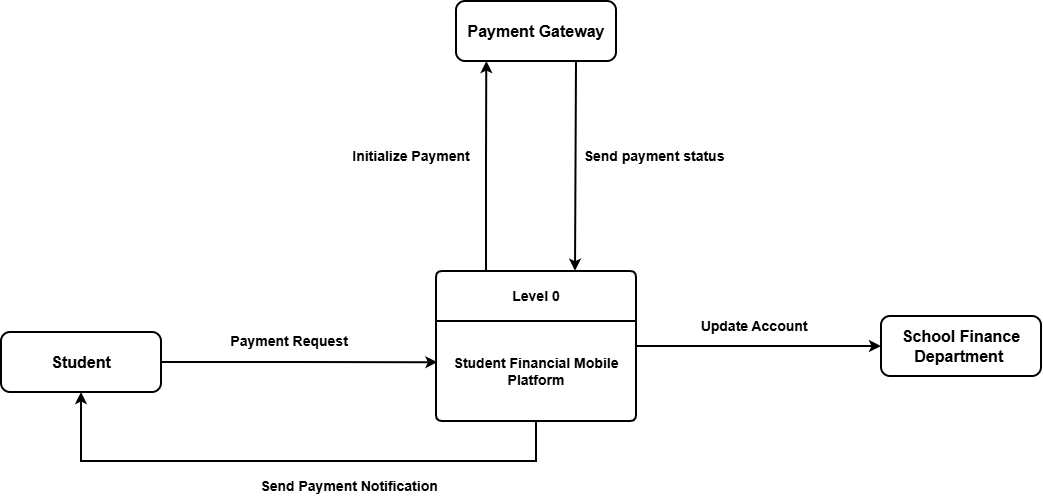

The diagram above was exported from draw.io. Its source (the exported page's mxGraphModel, read from the mxfile embedded in the PNG):
<mxGraphModel dx="1718" dy="1622" grid="1" gridSize="10" guides="1" tooltips="1" connect="1" arrows="1" fold="1" page="1" pageScale="1" pageWidth="850" pageHeight="1100" math="0" shadow="0">
  <root>
    <mxCell id="0" />
    <mxCell id="1" parent="0" />
    <mxCell id="Sd1kq7kK1C0pRh1SSkir-2" parent="1" style="swimlane;childLayout=stackLayout;horizontal=1;startSize=50;horizontalStack=0;rounded=1;fontSize=14;fontStyle=0;strokeWidth=2;resizeParent=0;resizeLast=1;shadow=0;dashed=0;align=center;arcSize=4;whiteSpace=wrap;html=1;" value="&lt;b&gt;&lt;font style=&quot;font-size: 14px;&quot;&gt;Level 0&lt;/font&gt;&lt;/b&gt;" vertex="1">
      <mxGeometry height="150" width="200" x="345" y="220" as="geometry" />
    </mxCell>
    <mxCell id="Sd1kq7kK1C0pRh1SSkir-4" parent="Sd1kq7kK1C0pRh1SSkir-2" style="text;html=1;whiteSpace=wrap;strokeColor=none;fillColor=none;align=center;verticalAlign=middle;rounded=0;" value="&lt;b&gt;&lt;font style=&quot;font-size: 14px;&quot;&gt;Student Financial Mobile Platform&lt;/font&gt;&lt;/b&gt;" vertex="1">
      <mxGeometry height="100" width="200" y="50" as="geometry" />
    </mxCell>
    <mxCell id="Sd1kq7kK1C0pRh1SSkir-5" parent="1" style="rounded=1;whiteSpace=wrap;html=1;strokeWidth=2;" value="&lt;font size=&quot;3&quot;&gt;&lt;b&gt;Student&lt;/b&gt;&lt;/font&gt;" vertex="1">
      <mxGeometry height="60" width="160" x="-90" y="281" as="geometry" />
    </mxCell>
    <mxCell id="Sd1kq7kK1C0pRh1SSkir-6" parent="1" style="rounded=1;whiteSpace=wrap;html=1;strokeWidth=2;" value="&lt;font size=&quot;3&quot;&gt;&lt;b&gt;Payment Gateway&lt;/b&gt;&lt;/font&gt;" vertex="1">
      <mxGeometry height="60" width="160" x="365" y="-50" as="geometry" />
    </mxCell>
    <mxCell id="Sd1kq7kK1C0pRh1SSkir-7" parent="1" style="rounded=1;whiteSpace=wrap;html=1;strokeWidth=2;" value="&lt;font size=&quot;3&quot;&gt;&lt;b&gt;School Finance Department&amp;nbsp;&lt;/b&gt;&lt;/font&gt;" vertex="1">
      <mxGeometry height="60" width="160" x="790" y="265" as="geometry" />
    </mxCell>
    <mxCell id="Sd1kq7kK1C0pRh1SSkir-8" edge="1" parent="1" source="Sd1kq7kK1C0pRh1SSkir-5" style="edgeStyle=orthogonalEdgeStyle;rounded=0;orthogonalLoop=1;jettySize=auto;html=1;exitX=1;exitY=0.5;exitDx=0;exitDy=0;entryX=0.007;entryY=0.412;entryDx=0;entryDy=0;entryPerimeter=0;strokeWidth=2;" target="Sd1kq7kK1C0pRh1SSkir-4">
      <mxGeometry relative="1" as="geometry" />
    </mxCell>
    <mxCell id="Sd1kq7kK1C0pRh1SSkir-9" parent="1" style="text;html=1;whiteSpace=wrap;strokeColor=none;fillColor=none;align=center;verticalAlign=middle;rounded=0;" value="&lt;b&gt;&lt;font style=&quot;font-size: 14px;&quot;&gt;Payment Request&amp;nbsp;&lt;/font&gt;&lt;/b&gt;" vertex="1">
      <mxGeometry height="30" width="140" x="130" y="275" as="geometry" />
    </mxCell>
    <mxCell id="Sd1kq7kK1C0pRh1SSkir-10" edge="1" parent="1" source="Sd1kq7kK1C0pRh1SSkir-2" style="edgeStyle=orthogonalEdgeStyle;rounded=0;orthogonalLoop=1;jettySize=auto;html=1;exitX=0.25;exitY=0;exitDx=0;exitDy=0;entryX=0.19;entryY=1;entryDx=0;entryDy=0;entryPerimeter=0;strokeWidth=2;" target="Sd1kq7kK1C0pRh1SSkir-6">
      <mxGeometry relative="1" as="geometry" />
    </mxCell>
    <mxCell id="Sd1kq7kK1C0pRh1SSkir-11" parent="1" style="text;html=1;whiteSpace=wrap;strokeColor=none;fillColor=none;align=center;verticalAlign=middle;rounded=0;" value="&lt;span style=&quot;font-size: 14px;&quot;&gt;&lt;b&gt;Initialize Payment&lt;/b&gt;&lt;/span&gt;" vertex="1">
      <mxGeometry height="30" width="140" x="250" y="90" as="geometry" />
    </mxCell>
    <mxCell id="Sd1kq7kK1C0pRh1SSkir-12" edge="1" parent="1" source="Sd1kq7kK1C0pRh1SSkir-6" style="rounded=0;orthogonalLoop=1;jettySize=auto;html=1;exitX=0.75;exitY=1;exitDx=0;exitDy=0;entryX=0.695;entryY=-0.002;entryDx=0;entryDy=0;entryPerimeter=0;strokeWidth=2;" target="Sd1kq7kK1C0pRh1SSkir-2">
      <mxGeometry relative="1" as="geometry" />
    </mxCell>
    <mxCell id="Sd1kq7kK1C0pRh1SSkir-13" parent="1" style="text;html=1;whiteSpace=wrap;strokeColor=none;fillColor=none;align=center;verticalAlign=middle;rounded=0;" value="&lt;span style=&quot;font-size: 14px;&quot;&gt;&lt;b&gt;Send payment status&amp;nbsp;&lt;/b&gt;&lt;/span&gt;" vertex="1">
      <mxGeometry height="30" width="150" x="490" y="90" as="geometry" />
    </mxCell>
    <mxCell id="Sd1kq7kK1C0pRh1SSkir-14" edge="1" parent="1" source="Sd1kq7kK1C0pRh1SSkir-4" style="edgeStyle=orthogonalEdgeStyle;rounded=0;orthogonalLoop=1;jettySize=auto;html=1;exitX=1;exitY=0.25;exitDx=0;exitDy=0;entryX=0;entryY=0.5;entryDx=0;entryDy=0;strokeWidth=2;" target="Sd1kq7kK1C0pRh1SSkir-7">
      <mxGeometry relative="1" as="geometry" />
    </mxCell>
    <mxCell id="Sd1kq7kK1C0pRh1SSkir-15" parent="1" style="text;html=1;whiteSpace=wrap;strokeColor=none;fillColor=none;align=center;verticalAlign=middle;rounded=0;" value="&lt;span style=&quot;font-size: 14px;&quot;&gt;&lt;b&gt;Update Account&amp;nbsp;&lt;/b&gt;&lt;/span&gt;" vertex="1">
      <mxGeometry height="30" width="150" x="590" y="260" as="geometry" />
    </mxCell>
    <mxCell id="Sd1kq7kK1C0pRh1SSkir-16" edge="1" parent="1" source="Sd1kq7kK1C0pRh1SSkir-4" style="edgeStyle=orthogonalEdgeStyle;rounded=0;orthogonalLoop=1;jettySize=auto;html=1;exitX=0.5;exitY=1;exitDx=0;exitDy=0;entryX=0.5;entryY=1;entryDx=0;entryDy=0;strokeWidth=2;" target="Sd1kq7kK1C0pRh1SSkir-5">
      <mxGeometry relative="1" as="geometry">
        <Array as="points">
          <mxPoint x="445" y="410" />
          <mxPoint x="-10" y="410" />
        </Array>
      </mxGeometry>
    </mxCell>
    <mxCell id="Sd1kq7kK1C0pRh1SSkir-17" parent="1" style="text;html=1;whiteSpace=wrap;strokeColor=none;fillColor=none;align=center;verticalAlign=middle;rounded=0;" value="&lt;b&gt;&lt;font style=&quot;font-size: 14px;&quot;&gt;Send Payment Notification&amp;nbsp;&lt;/font&gt;&lt;/b&gt;" vertex="1">
      <mxGeometry height="30" width="220" x="150" y="420" as="geometry" />
    </mxCell>
  </root>
</mxGraphModel>